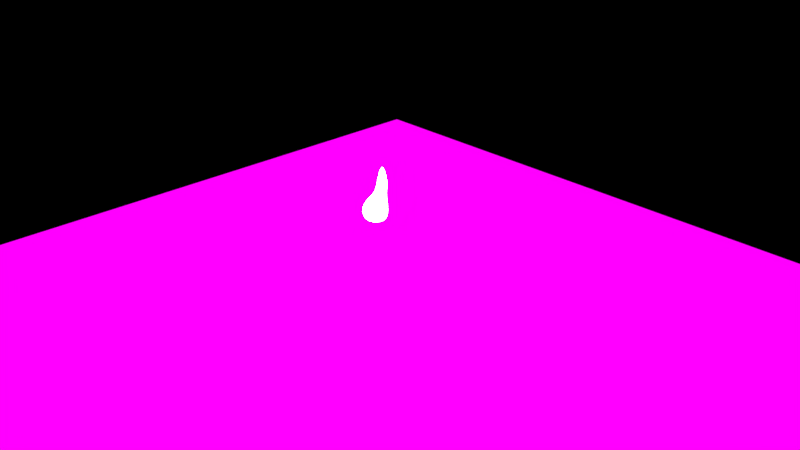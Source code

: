 # Source: candleTable02.blend  (saved by Blender 2.79.7; exported with 4.5.12 LTS)
import bpy
from mathutils import Matrix  # noqa: F401  (used for matrix-valued properties, if any)

bpy.ops.wm.read_factory_settings(use_empty=True)
scene = bpy.context.scene
scene.name = 'Scene'

# ---- collections
col_collection_1 = bpy.data.collections.new('Collection 1'); scene.collection.children.link(col_collection_1)

# ---- images (referenced by path relative to the original .blend; pixels are not part of the script)
import os
ASSET_DIR = os.environ.get("B2B_ASSET_DIR", "")  # directory of the original .blend (textures are referenced by path, not embedded)
HERE = os.path.dirname(os.path.abspath(__file__))  # packed textures are extracted next to this script under _unpacked/

def load_image(name, relpath, width, height, colorspace="sRGB"):
    """Load a texture the original file referenced (path relative to the .blend, or extracted next to this script)."""
    p = next((c for c in (os.path.join(HERE, relpath), os.path.join(ASSET_DIR, relpath)) if relpath and os.path.exists(c)), "")
    if p:
        img = bpy.data.images.load(p, check_existing=True)
        img.name = name
    else:  # same state as the original file: an image datablock whose file is absent (Cycles renders it pink)
        img = bpy.data.images.new(name, width, height)
        img.source = "FILE"
        img.filepath = "//" + (relpath or name)
    img.colorspace_settings.name = colorspace
    return img
img_piresbaked = load_image('piresBaked', 'piresBaked.png', 1024, 1024, 'sRGB')
img_velabaked = load_image('velaBaked', 'velaBaked.png', 1024, 1024, 'sRGB')
img_mesabaked = load_image('mesaBaked', 'mesaBaked.png', 1024, 1024, 'sRGB')

# ---- materials (node trees are filled in below, after node groups)
mat_black = bpy.data.materials.new('black')
mat_black.alpha_threshold = 0.0
mat_black.roughness = 0.5
mat_pires = bpy.data.materials.new('PIRES')
mat_pires.alpha_threshold = 0.0
mat_pires.roughness = 0.5
mat_chamacycles = bpy.data.materials.new('chamaCycles')
mat_chamacycles.alpha_threshold = 0.0
mat_chamacycles.roughness = 0.5
mat_vela = bpy.data.materials.new('VELA')
mat_vela.alpha_threshold = 0.0
mat_vela.roughness = 0.5
mat_mesa = bpy.data.materials.new('MESA')
mat_mesa.alpha_threshold = 0.0
mat_mesa.roughness = 0.5

# ---- material node trees
mat_black.use_nodes = True; mat_black.node_tree.nodes.clear()
_N = mat_black.node_tree.nodes; _L = mat_black.node_tree.links
n0 = _N.new('ShaderNodeOutputMaterial'); n0.name = 'Material Output'; n0.location = (300, 300)
n1 = _N.new('ShaderNodeBsdfDiffuse'); n1.name = 'Diffuse BSDF'; n1.location = (10, 300)
n1.inputs[0].default_value = (0.0, 0.0, 0.0, 1.0)
_L.new(n1.outputs[0], n0.inputs[0])
n0.is_active_output = True
mat_pires.use_nodes = True; mat_pires.node_tree.nodes.clear()
_N = mat_pires.node_tree.nodes; _L = mat_pires.node_tree.links
n0 = _N.new('ShaderNodeOutputMaterial'); n0.name = 'Material Output'; n0.location = (300, 300)
n1 = _N.new('ShaderNodeTexImage'); n1.name = 'Image Texture'; n1.location = (-180, 300)
n1.width = 140
n1.image = img_piresbaked
n2 = _N.new('ShaderNodeEmission'); n2.name = 'Emission'; n2.location = (10, 300)
_L.new(n2.outputs[0], n0.inputs[0])
_L.new(n1.outputs[0], n2.inputs[0])
n0.is_active_output = True
mat_chamacycles.use_nodes = True; mat_chamacycles.node_tree.nodes.clear()
_N = mat_chamacycles.node_tree.nodes; _L = mat_chamacycles.node_tree.links
n0 = _N.new('ShaderNodeOutputMaterial'); n0.name = 'Material Output'; n0.location = (300, 300)
n1 = _N.new('ShaderNodeEmission'); n1.name = 'Emission'; n1.location = (10, 300)
n1.inputs[0].default_value = (0.8, 0.3439, 0.0697, 1.0)
n1.inputs[1].default_value = 30.0
_L.new(n1.outputs[0], n0.inputs[0])
n0.is_active_output = True
mat_vela.use_nodes = True; mat_vela.node_tree.nodes.clear()
_N = mat_vela.node_tree.nodes; _L = mat_vela.node_tree.links
n0 = _N.new('ShaderNodeOutputMaterial'); n0.name = 'Material Output'; n0.location = (300, 300)
n1 = _N.new('ShaderNodeTexImage'); n1.name = 'Image Texture'; n1.location = (-180, 300)
n1.width = 140
n1.image = img_velabaked
n2 = _N.new('ShaderNodeEmission'); n2.name = 'Emission'; n2.location = (10, 300)
_L.new(n2.outputs[0], n0.inputs[0])
_L.new(n1.outputs[0], n2.inputs[0])
n0.is_active_output = True
mat_mesa.use_nodes = True; mat_mesa.node_tree.nodes.clear()
_N = mat_mesa.node_tree.nodes; _L = mat_mesa.node_tree.links
n0 = _N.new('ShaderNodeOutputMaterial'); n0.name = 'Material Output'; n0.location = (300, 300)
n1 = _N.new('ShaderNodeTexImage'); n1.name = 'Image Texture'; n1.location = (-180, 300)
n1.width = 140
n1.image = img_mesabaked
n2 = _N.new('ShaderNodeEmission'); n2.name = 'Emission'; n2.location = (10, 300)
_L.new(n2.outputs[0], n0.inputs[0])
_L.new(n1.outputs[0], n2.inputs[0])
n0.is_active_output = True

# ---- world
world_world = bpy.data.worlds.new('World'); scene.world = world_world
world_world.color = (0.0, 0.0, 0.0)
world_world.use_sun_shadow = False
world_world.sun_shadow_jitter_overblur = 0.0
world_world.cycles.sampling_method = 'MANUAL'

# ---- cameras
cam_camera = bpy.data.cameras.new('Camera')
cam_camera.clip_end = 100.0
cam_camera.lens = 35.0
cam_camera.sensor_width = 32.0
cam_camera.sensor_height = 18.0
cam_camera.ortho_scale = 7.314
cam_camera.dof.focus_distance = 0.0

# ---- lights
light_lamp = bpy.data.lights.new('Lamp', 'POINT')
light_lamp.color = (1.0, 0.8286, 0.529)
light_lamp.transmission_factor = 0.0
light_lamp.cutoff_distance = 30.0
light_lamp.energy = 30.0
light_lamp.shadow_buffer_clip_start = 1.001
light_lamp.shadow_soft_size = 0.5
light_lamp.shadow_maximum_resolution = 0.006
light_lamp.use_absolute_resolution = True

# ---- meshes
me_cube = bpy.data.meshes.new('Cube')
me_cube.from_pydata([(-1.0, -1.0, -1.0), (-1.0, -1.0, 1.0), (-1.0, 1.0, -1.0), (-1.0, 1.0, 1.0), (1.0, -1.0, -1.0), (1.0, -1.0, 1.0), (1.0, 1.0, -1.0), (1.0, 1.0, 1.0)], [], [(0, 1, 3, 2), (2, 3, 7, 6), (6, 7, 5, 4), (4, 5, 1, 0), (2, 6, 4, 0)])
me_cube.materials.append(mat_black)
me_cube.use_remesh_preserve_volume = False
me_cube.use_remesh_preserve_attributes = False
me_cube.use_mirror_vertex_groups = False
me_cube.update()
me_cylinder_001 = bpy.data.meshes.new('Cylinder.001')
me_cylinder_001.from_pydata([(0.0, 2.25, -0.065), (-6.762e-08, 0.7444, -0.1057), (1.591, 1.591, -0.065), (0.5264, 0.5264, -0.1057), (2.25, -9.835e-08, -0.065), (0.7444, -1.814e-07, -0.1057), (1.591, -1.591, -0.065), (0.5264, -0.5264, -0.1057), (-1.967e-07, -2.25, -0.065), (-1.821e-08, -0.7444, -0.1057), (-1.591, -1.591, -0.065), (-0.5264, -0.5264, -0.1057), (-2.25, 2.683e-08, -0.065), (-0.7444, 7.413e-08, -0.1057), (-1.591, 1.591, -0.065), (-0.5264, 0.5264, -0.1057), (0.0, 2.25, -0.02167), (0.0, 2.25, 0.02167), (1.591, 1.591, 0.02167), (1.591, 1.591, -0.02167), (2.25, -9.835e-08, 0.02167), (2.25, -9.835e-08, -0.02167), (1.591, -1.591, 0.02167), (1.591, -1.591, -0.02167), (-1.967e-07, -2.25, 0.02167), (-1.967e-07, -2.25, -0.02167), (-1.591, -1.591, 0.02167), (-1.591, -1.591, -0.02167), (-2.25, 2.683e-08, 0.02167), (-2.25, 2.683e-08, -0.02167), (-1.591, 1.591, 0.02167), (-1.591, 1.591, -0.02167), (1.591, 1.591, 0.065), (0.0, 2.25, 0.065), (2.25, -9.835e-08, 0.065), (1.591, -1.591, 0.065), (-1.967e-07, -2.25, 0.065), (-1.591, -1.591, 0.065), (-2.25, 2.683e-08, 0.065), (-1.591, 1.591, 0.065), (1.449, 1.449, 0.065), (0.0, 2.049, 0.065), (2.049, -9.187e-08, 0.065), (1.449, -1.449, 0.065), (-1.837e-07, -2.049, 0.065), (-1.449, -1.449, 0.065), (-2.049, 2.683e-08, 0.065), (-1.449, 1.449, 0.065), (0.6196, 0.6196, -0.1057), (-6.975e-08, 0.8763, -0.1057), (0.8763, -1.665e-07, -0.1057), (0.6196, -0.6196, -0.1057), (-4.587e-08, -0.8763, -0.1057), (-0.6196, -0.6196, -0.1057), (-0.8763, 8.052e-08, -0.1057), (-0.6196, 0.6196, -0.1057)], [], [(17, 33, 32, 18), (18, 32, 34, 20), (20, 34, 35, 22), (22, 35, 36, 24), (24, 36, 37, 26), (26, 37, 38, 28), (3, 1, 15, 13, 11, 9, 7, 5), (28, 38, 39, 30), (30, 39, 33, 17), (14, 31, 16, 0), (31, 30, 17, 16), (12, 29, 31, 14), (29, 28, 30, 31), (10, 27, 29, 12), (27, 26, 28, 29), (8, 25, 27, 10), (25, 24, 26, 27), (6, 23, 25, 8), (23, 22, 24, 25), (4, 21, 23, 6), (21, 20, 22, 23), (2, 19, 21, 4), (19, 18, 20, 21), (0, 16, 19, 2), (16, 17, 18, 19), (41, 40, 32, 33), (40, 42, 34, 32), (42, 43, 35, 34), (43, 44, 36, 35), (44, 45, 37, 36), (45, 46, 38, 37), (46, 47, 39, 38), (47, 41, 33, 39), (49, 48, 40, 41), (48, 50, 42, 40), (50, 51, 43, 42), (51, 52, 44, 43), (52, 53, 45, 44), (53, 54, 46, 45), (54, 55, 47, 46), (55, 49, 41, 47), (1, 3, 48, 49), (3, 5, 50, 48), (5, 7, 51, 50), (7, 9, 52, 51), (9, 11, 53, 52), (11, 13, 54, 53), (13, 15, 55, 54), (15, 1, 49, 55)])
_uv = me_cylinder_001.uv_layers.new(name='UVMap')
_uv.uv.foreach_set('vector', [0.6878, 0.9534, 0.684, 0.9433, 0.9435, 0.6833, 0.9534, 0.6878, 0.9534, 0.6878, 0.9435, 0.6833, 0.9433, 0.316, 0.9534, 0.3122, 0.9534, 0.3122, 0.9433, 0.316, 0.6833, 0.05642, 0.6878, 0.04656, 0.6878, 0.04656, 0.6833, 0.05642, 0.3159, 0.05674, 0.3121, 0.0466, 0.3121, 0.0466, 0.3159, 0.05674, 0.05642, 0.3167, 0.04656, 0.3122, 0.04656, 0.3122, 0.05642, 0.3167, 0.05673, 0.684, 0.04658, 0.6878, 0.6447, 0.5597, 0.5601, 0.6446, 0.4403, 0.6447, 0.3554, 0.5601, 0.3553, 0.4403, 0.4399, 0.3554, 0.5597, 0.3553, 0.6445, 0.4399, 0.04658, 0.6878, 0.05673, 0.684, 0.3167, 0.9436, 0.3122, 0.9534, 0.3122, 0.9534, 0.3167, 0.9436, 0.684, 0.9433, 0.6878, 0.9534, 0.3042, 0.9727, 0.3082, 0.963, 0.6917, 0.963, 0.6958, 0.9727, 0.3082, 0.963, 0.3122, 0.9534, 0.6878, 0.9534, 0.6917, 0.963, 0.02727, 0.6958, 0.03703, 0.6918, 0.3082, 0.963, 0.3042, 0.9727, 0.03703, 0.6918, 0.04658, 0.6878, 0.3122, 0.9534, 0.3082, 0.963, 0.02727, 0.3042, 0.03702, 0.3083, 0.03703, 0.6918, 0.02727, 0.6958, 0.03702, 0.3083, 0.04656, 0.3122, 0.04658, 0.6878, 0.03703, 0.6918, 0.3042, 0.02729, 0.3082, 0.03704, 0.03702, 0.3083, 0.02727, 0.3042, 0.3082, 0.03704, 0.3121, 0.0466, 0.04656, 0.3122, 0.03702, 0.3083, 0.6958, 0.02727, 0.6917, 0.03702, 0.3082, 0.03704, 0.3042, 0.02729, 0.6917, 0.03702, 0.6878, 0.04656, 0.3121, 0.0466, 0.3082, 0.03704, 0.9727, 0.3042, 0.963, 0.3082, 0.6917, 0.03702, 0.6958, 0.02727, 0.963, 0.3082, 0.9534, 0.3122, 0.6878, 0.04656, 0.6917, 0.03702, 0.9727, 0.6958, 0.963, 0.6918, 0.963, 0.3082, 0.9727, 0.3042, 0.963, 0.6918, 0.9534, 0.6878, 0.9534, 0.3122, 0.963, 0.3082, 0.6958, 0.9727, 0.6917, 0.963, 0.963, 0.6918, 0.9727, 0.6958, 0.6917, 0.963, 0.6878, 0.9534, 0.9534, 0.6878, 0.963, 0.6918, 0.6672, 0.9009, 0.9017, 0.6653, 0.9435, 0.6833, 0.684, 0.9433, 0.9017, 0.6653, 0.9009, 0.3328, 0.9433, 0.316, 0.9435, 0.6833, 0.9009, 0.3328, 0.6652, 0.09827, 0.6833, 0.05642, 0.9433, 0.316, 0.6652, 0.09827, 0.3328, 0.09908, 0.3159, 0.05674, 0.6833, 0.05642, 0.3328, 0.09908, 0.09827, 0.3347, 0.05642, 0.3167, 0.3159, 0.05674, 0.09827, 0.3347, 0.09907, 0.6672, 0.05673, 0.684, 0.05642, 0.3167, 0.09907, 0.6672, 0.3347, 0.9017, 0.3167, 0.9436, 0.05673, 0.684, 0.3347, 0.9017, 0.6672, 0.9009, 0.684, 0.9433, 0.3167, 0.9436, 0.5707, 0.6702, 0.6704, 0.5703, 0.9017, 0.6653, 0.6672, 0.9009, 0.6704, 0.5703, 0.6702, 0.4293, 0.9009, 0.3328, 0.9017, 0.6653, 0.6702, 0.4293, 0.5703, 0.3296, 0.6652, 0.09827, 0.9009, 0.3328, 0.5703, 0.3296, 0.4292, 0.3298, 0.3328, 0.09908, 0.6652, 0.09827, 0.4292, 0.3298, 0.3296, 0.4297, 0.09827, 0.3347, 0.3328, 0.09908, 0.3296, 0.4297, 0.3298, 0.5707, 0.09907, 0.6672, 0.09827, 0.3347, 0.3298, 0.5707, 0.4297, 0.6704, 0.3347, 0.9017, 0.09907, 0.6672, 0.4297, 0.6704, 0.5707, 0.6702, 0.6672, 0.9009, 0.3347, 0.9017, 0.5601, 0.6446, 0.6447, 0.5597, 0.6704, 0.5703, 0.5707, 0.6702, 0.6447, 0.5597, 0.6445, 0.4399, 0.6702, 0.4293, 0.6704, 0.5703, 0.6445, 0.4399, 0.5597, 0.3553, 0.5703, 0.3296, 0.6702, 0.4293, 0.5597, 0.3553, 0.4399, 0.3554, 0.4292, 0.3298, 0.5703, 0.3296, 0.4399, 0.3554, 0.3553, 0.4403, 0.3296, 0.4297, 0.4292, 0.3298, 0.3553, 0.4403, 0.3554, 0.5601, 0.3298, 0.5707, 0.3296, 0.4297, 0.3554, 0.5601, 0.4403, 0.6447, 0.4297, 0.6704, 0.3298, 0.5707, 0.4403, 0.6447, 0.5601, 0.6446, 0.5707, 0.6702, 0.4297, 0.6704])
me_cylinder_001.materials.append(mat_pires)
me_cylinder_001.use_remesh_preserve_volume = False
me_cylinder_001.use_remesh_preserve_attributes = False
me_cylinder_001.use_mirror_vertex_groups = False
me_cylinder_001.update()
me_cube_001 = bpy.data.meshes.new('Cube.001')
me_cube_001.from_pydata([(-0.2422, -0.02959, -0.01123), (-0.05792, 0.1542, -0.01162), (0.1249, -0.02962, -0.01118), (-0.06026, -0.2138, -0.01027), (-0.02026, -0.009183, -0.2106), (-0.001701, 0.04663, 0.7247), (-0.2053, -0.01699, -0.2071), (-0.1727, -0.1489, -0.004207), (-0.02798, 0.03682, 0.3366), (-0.1712, 0.09537, -0.005077), (-0.03676, 0.1512, -0.2069), (0.049, 0.1141, 0.3366), (0.07255, 0.09535, -0.005045), (0.1316, -0.01644, -0.2069), (0.1264, 0.03654, 0.3364), (0.07104, -0.1489, -0.004176), (-0.03681, -0.1845, -0.207), (0.04997, -0.04047, 0.3366), (-0.1715, -0.1443, -0.1599), (-0.007758, -0.02687, 0.2568), (-0.1716, 0.09889, -0.16), (-0.01125, 0.08322, 0.2564), (0.07168, -0.1443, -0.1599), (0.09988, -0.02867, 0.256), (0.07166, 0.09891, -0.16), (0.09629, 0.08137, 0.2556), (-0.02905, 0.02064, 0.1938), (0.0342, 0.08768, 0.1925), (0.104, 0.01732, 0.1924), (0.03737, -0.05125, 0.1931), (-0.01925, -0.03859, 0.1602), (-0.02382, 0.06641, 0.1593), (0.07422, 0.06232, 0.1575), (0.0791, -0.04254, 0.1584)], [], [(0, 6, 18, 7), (26, 30, 19, 8), (26, 8, 21, 31), (0, 9, 20, 6), (1, 10, 20, 9), (27, 31, 21, 11), (27, 11, 25, 32), (1, 12, 24, 10), (2, 13, 24, 12), (28, 32, 25, 14), (28, 14, 23, 33), (2, 15, 22, 13), (3, 16, 22, 15), (29, 33, 23, 17), (29, 17, 19, 30), (3, 7, 18, 16), (4, 6, 20, 10), (4, 10, 24, 13), (4, 13, 22, 16), (4, 16, 18, 6), (5, 14, 25, 11), (5, 11, 21, 8), (5, 8, 19, 17), (5, 17, 23, 14), (3, 29, 30, 7), (3, 15, 33, 29), (2, 28, 33, 15), (2, 12, 32, 28), (1, 27, 32, 12), (1, 9, 31, 27), (0, 26, 31, 9), (0, 7, 30, 26)])
me_cube_001.polygons.foreach_set('use_smooth', [True] * 32)
_uv = me_cube_001.uv_layers.new(name='UVMap')
_uv.uv.foreach_set('vector', [0.5, 0.125, 0.375, 0.125, 0.375, 0.0, 0.5, 0.0, 0.5625, 0.125, 0.5625, 0.0, 0.625, 0.0, 0.625, 0.125, 0.5625, 0.125, 0.625, 0.125, 0.625, 0.25, 0.5625, 0.25, 0.5, 0.125, 0.5, 0.25, 0.375, 0.25, 0.375, 0.125, 0.5, 0.375, 0.375, 0.375, 0.375, 0.25, 0.5, 0.25, 0.5625, 0.375, 0.5625, 0.25, 0.625, 0.25, 0.625, 0.375, 0.5625, 0.375, 0.625, 0.375, 0.6562, 0.4688, 0.5781, 0.4844, 0.5, 0.375, 0.5, 0.5, 0.3438, 0.4688, 0.375, 0.375, 0.5, 0.625, 0.375, 0.625, 0.3438, 0.4688, 0.5, 0.5, 0.5625, 0.625, 0.5781, 0.4844, 0.6562, 0.4688, 0.625, 0.625, 0.5625, 0.625, 0.625, 0.625, 0.6562, 0.7812, 0.5781, 0.7656, 0.5, 0.625, 0.5, 0.75, 0.3438, 0.7812, 0.375, 0.625, 0.5, 0.875, 0.375, 0.875, 0.3438, 0.7812, 0.5, 0.75, 0.5625, 0.875, 0.5781, 0.7656, 0.6562, 0.7812, 0.625, 0.875, 0.5625, 0.875, 0.625, 0.875, 0.625, 1.0, 0.5625, 1.0, 0.5, 0.875, 0.5, 1.0, 0.375, 1.0, 0.375, 0.875, 0.25, 0.625, 0.125, 0.625, 0.125, 0.5, 0.25, 0.5, 0.25, 0.625, 0.25, 0.5, 0.3438, 0.4688, 0.375, 0.625, 0.25, 0.625, 0.375, 0.625, 0.3438, 0.7812, 0.25, 0.75, 0.25, 0.625, 0.25, 0.75, 0.125, 0.75, 0.125, 0.625, 0.75, 0.625, 0.625, 0.625, 0.6562, 0.4688, 0.75, 0.5, 0.75, 0.625, 0.75, 0.5, 0.875, 0.5, 0.875, 0.625, 0.75, 0.625, 0.875, 0.625, 0.875, 0.75, 0.75, 0.75, 0.75, 0.625, 0.75, 0.75, 0.6562, 0.7812, 0.625, 0.625, 0.5, 0.875, 0.5625, 0.875, 0.5625, 1.0, 0.5, 1.0, 0.5, 0.875, 0.5, 0.75, 0.5781, 0.7656, 0.5625, 0.875, 0.5, 0.625, 0.5625, 0.625, 0.5781, 0.7656, 0.5, 0.75, 0.5, 0.625, 0.5, 0.5, 0.5781, 0.4844, 0.5625, 0.625, 0.5, 0.375, 0.5625, 0.375, 0.5781, 0.4844, 0.5, 0.5, 0.5, 0.375, 0.5, 0.25, 0.5625, 0.25, 0.5625, 0.375, 0.5, 0.125, 0.5625, 0.125, 0.5625, 0.25, 0.5, 0.25, 0.5, 0.125, 0.5, 0.0, 0.5625, 0.0, 0.5625, 0.125])
me_cube_001.materials.append(mat_chamacycles)
me_cube_001.use_remesh_preserve_volume = False
me_cube_001.use_remesh_preserve_attributes = False
me_cube_001.use_mirror_vertex_groups = False
me_cube_001.update()
me_cylinder = bpy.data.meshes.new('Cylinder')
me_cylinder.from_pydata([(0.0, 0.6, -1.0), (0.0, 0.6, -0.2464), (0.4243, 0.4243, -1.0), (0.4243, 0.4243, -0.2464), (0.6, -2.623e-08, -1.0), (0.6, -2.623e-08, -0.2464), (0.4243, -0.4243, -1.0), (0.4243, -0.4243, -0.2464), (-5.245e-08, -0.6, -1.0), (-5.245e-08, -0.6, -0.2464), (-0.4243, -0.4243, -1.0), (-0.4243, -0.4243, -0.2464), (-0.6, 7.155e-09, -1.0), (-0.6, 7.155e-09, -0.2464), (-0.4243, 0.4243, -1.0), (-0.4243, 0.4243, -0.2464), (0.03499, 0.03499, 0.1148), (-1.374e-08, 0.04951, 0.1148), (0.04949, -2.249e-05, 0.1146), (0.03501, -0.03501, 0.1148), (-3.129e-05, -0.04955, 0.1147), (-0.03501, -0.03501, 0.1148), (-0.04951, -2.447e-10, 0.1148), (-0.03501, 0.03501, 0.1148), (0.3875, 0.39, 0.2568), (6.158e-09, 0.6, 0.1825), (0.594, -0.01641, 0.08144), (0.4169, -0.4603, 0.06299), (-0.01623, -0.621, 0.1228), (-0.4243, -0.4243, 0.1178), (-0.6, 7.155e-09, 0.1825), (-0.3963, 0.3912, 0.2248), (0.2866, 0.2883, 0.2044), (-0.0007041, 0.4187, 0.1844), (0.4131, -0.01662, 0.08216), (0.288, -0.334, 0.05882), (-0.01697, -0.4411, 0.1165), (-0.2977, -0.2981, 0.178), (-0.4193, 1.566e-08, 0.1825), (-0.2992, 0.2874, 0.1987), (-2.889e-09, 0.5335, -1.036), (0.3773, 0.3773, -1.036), (0.5335, -2.291e-08, -1.036), (0.3773, -0.3773, -1.036), (-4.953e-08, -0.5335, -1.036), (-0.3773, -0.3773, -1.036), (-0.5335, 6.775e-09, -1.036), (-0.3773, 0.3773, -1.036), (0.1408, 0.1413, 0.1379), (-0.000875, 0.2046, 0.1363), (0.2012, -0.004515, 0.1058), (0.1408, -0.1505, 0.1031), (-0.007112, -0.2144, 0.1044), (-0.1467, -0.1471, 0.1284), (-0.2053, 8.001e-09, 0.1338), (-0.1452, 0.1452, 0.1338), (0.5411, 0.5411, -0.2373), (1.131e-08, 0.7653, -0.2373), (0.8546, -3.313e-08, -0.2373), (0.6305, -0.5411, -0.2373), (-5.559e-08, -0.7653, -0.2373), (-0.5411, -0.5411, -0.2373), (-0.7653, 9.447e-09, -0.2373), (-0.5411, 0.5411, -0.2373), (0.4348, 0.4372, 0.2456), (9.902e-09, 0.6659, 0.1734), (0.6599, -0.01641, 0.07239), (0.4635, -0.5069, 0.05394), (-0.01623, -0.6869, 0.1137), (-0.4708, -0.4708, 0.1088), (-0.6659, 7.736e-09, 0.1734), (-0.4814, 0.4504, 0.2318), (-0.3747, -0.4826, -0.4936), (-0.07634, -0.6062, -0.4936), (-0.07634, -0.7225, -0.4873), (-0.4569, -0.5648, -0.4873), (0.4825, -0.3691, -0.3849), (0.6021, -0.08019, -0.3849), (0.804, -0.08019, -0.3788), (0.6514, -0.4486, -0.3788), (0.01944, 0.05403, 0.352), (-0.02268, 0.04162, 0.2286), (0.01233, 0.02712, 0.2286), (0.05445, 0.03953, 0.352), (0.06895, 0.004525, 0.352), (0.02683, -0.007886, 0.2286), (0.01232, -0.0429, 0.2286), (0.05445, -0.03048, 0.352), (0.03499, 0.03499, 0.1148), (-1.374e-08, 0.04951, 0.1148), (0.04949, -2.249e-05, 0.1146), (0.03501, -0.03501, 0.1148), (-3.129e-05, -0.04955, 0.1147), (-0.03501, -0.03501, 0.1148), (-0.04951, -2.447e-10, 0.1148), (-0.03501, 0.03501, 0.1148), (0.03501, 0.03501, 0.4735), (-1.374e-08, 0.04951, 0.4735), (0.04951, -1.691e-08, 0.4735), (0.03501, -0.03501, 0.4735), (-1.826e-08, -0.04951, 0.4735), (-0.03501, -0.03501, 0.4735), (-0.04951, -2.447e-10, 0.4735), (-0.03501, 0.03501, 0.4735), (-0.05769, 0.02712, 0.2286), (-0.01557, 0.03953, 0.352), (-0.03007, 0.004525, 0.352), (-0.07219, -0.007885, 0.2286), (-0.05769, -0.04289, 0.2286), (-0.01557, -0.03048, 0.352), (0.01944, -0.04498, 0.352), (-0.02278, -0.05753, 0.2282)], [], [(0, 1, 3, 2), (2, 3, 5, 4), (4, 5, 7, 6), (6, 7, 9, 8), (8, 9, 11, 10), (10, 11, 13, 12), (59, 7, 76, 79), (12, 13, 15, 14), (14, 15, 1, 0), (4, 6, 43, 42), (30, 31, 71, 70), (29, 30, 70, 69), (9, 60, 74, 73), (28, 29, 69, 68), (15, 13, 62, 63), (5, 3, 56, 58), (27, 28, 68, 67), (33, 32, 24, 25), (32, 34, 26, 24), (34, 35, 27, 26), (35, 36, 28, 27), (36, 37, 29, 28), (37, 38, 30, 29), (38, 39, 31, 30), (39, 33, 25, 31), (49, 48, 32, 33), (48, 50, 34, 32), (50, 51, 35, 34), (51, 52, 36, 35), (52, 53, 37, 36), (53, 54, 38, 37), (54, 55, 39, 38), (55, 49, 33, 39), (10, 12, 46, 45), (6, 8, 44, 43), (12, 14, 47, 46), (2, 4, 42, 41), (8, 10, 45, 44), (14, 0, 40, 47), (0, 2, 41, 40), (17, 16, 48, 49), (16, 18, 50, 48), (18, 19, 51, 50), (19, 20, 52, 51), (20, 21, 53, 52), (21, 22, 54, 53), (22, 23, 55, 54), (23, 17, 49, 55), (61, 60, 68, 69), (57, 63, 71, 65), (56, 57, 65, 64), (59, 58, 66, 67), (62, 61, 69, 70), (60, 59, 67, 68), (63, 62, 70, 71), (58, 56, 64, 66), (1, 15, 63, 57), (3, 1, 57, 56), (31, 25, 65, 71), (25, 24, 64, 65), (13, 11, 61, 62), (24, 26, 66, 64), (9, 7, 59, 60), (26, 27, 67, 66), (72, 73, 74, 75), (60, 61, 75, 74), (61, 11, 72, 75), (11, 9, 73, 72), (76, 77, 78, 79), (7, 5, 77, 76), (58, 59, 79, 78), (5, 58, 78, 77), (111, 86, 87, 110), (92, 91, 86, 111), (85, 82, 83, 84), (90, 88, 82, 85), (104, 107, 106, 105), (95, 94, 107, 104), (108, 111, 110, 109), (93, 92, 111, 108), (87, 84, 98, 99), (83, 80, 97, 96), (80, 105, 103, 97), (106, 109, 101, 102), (110, 87, 99, 100), (84, 83, 96, 98), (105, 106, 102, 103), (109, 110, 100, 101), (94, 93, 108, 107), (107, 108, 109, 106), (89, 95, 104, 81), (81, 104, 105, 80), (88, 89, 81, 82), (82, 81, 80, 83), (91, 90, 85, 86), (86, 85, 84, 87), (96, 97, 103, 102, 101, 100, 99, 98)])
me_cylinder.polygons.foreach_set('use_smooth', [True] * 97)
_uv = me_cylinder.uv_layers.new(name='UVMap')
_uv.uv.foreach_set('vector', [0.4644, 0.2147, 0.4721, 0.3567, 0.3999, 0.3712, 0.3703, 0.2268, 0.3703, 0.2268, 0.3999, 0.3712, 0.3184, 0.3864, 0.2758, 0.2477, 0.2758, 0.2477, 0.3184, 0.3864, 0.2393, 0.4355, 0.1796, 0.2733, 0.1796, 0.2733, 0.2393, 0.4355, 0.1306, 0.5111, 0.06286, 0.288, 0.9198, 0.2219, 0.8857, 0.4969, 0.7406, 0.4259, 0.776, 0.2304, 0.776, 0.2304, 0.7406, 0.4259, 0.6331, 0.3812, 0.6627, 0.2201, 0.2856, 0.4656, 0.2393, 0.4355, 0.2796, 0.4287, 0.2899, 0.4436, 0.6627, 0.2201, 0.6331, 0.3812, 0.5491, 0.3592, 0.5609, 0.2129, 0.5609, 0.2129, 0.5491, 0.3592, 0.4721, 0.3567, 0.4644, 0.2147, 0.2758, 0.2477, 0.1796, 0.2733, 0.1765, 0.2562, 0.272, 0.2309, 0.5894, 0.4704, 0.5343, 0.4423, 0.5368, 0.4347, 0.5954, 0.4631, 0.6392, 0.5308, 0.5894, 0.4704, 0.5954, 0.4631, 0.6503, 0.5258, 0.8857, 0.4969, 0.8243, 0.5998, 0.7747, 0.4973, 0.7789, 0.4875, 0.6575, 0.6418, 0.6392, 0.5308, 0.6503, 0.5258, 0.6745, 0.6455, 0.5491, 0.3592, 0.6331, 0.3812, 0.6207, 0.4086, 0.544, 0.3837, 0.3184, 0.3864, 0.3999, 0.3712, 0.404, 0.3905, 0.335, 0.4285, 0.3289, 0.5305, 0.2919, 0.6353, 0.2734, 0.6356, 0.3192, 0.5245, 0.4795, 0.4583, 0.4342, 0.4688, 0.4262, 0.4463, 0.4796, 0.4354, 0.4342, 0.4688, 0.3922, 0.4974, 0.3749, 0.4769, 0.4262, 0.4463, 0.3922, 0.4974, 0.3589, 0.547, 0.3289, 0.5305, 0.3749, 0.4769, 0.3589, 0.547, 0.3456, 0.6314, 0.2919, 0.6353, 0.3289, 0.5305, 0.6073, 0.626, 0.6052, 0.5427, 0.6392, 0.5308, 0.6575, 0.6418, 0.6052, 0.5427, 0.5703, 0.4907, 0.5894, 0.4704, 0.6392, 0.5308, 0.5703, 0.4907, 0.5258, 0.4648, 0.5343, 0.4423, 0.5894, 0.4704, 0.5258, 0.4648, 0.4795, 0.4583, 0.4796, 0.4354, 0.5343, 0.4423, 0.4791, 0.4968, 0.4493, 0.5058, 0.4342, 0.4688, 0.4795, 0.4583, 0.4493, 0.5058, 0.4243, 0.5278, 0.3922, 0.4974, 0.4342, 0.4688, 0.4243, 0.5278, 0.4099, 0.563, 0.3589, 0.547, 0.3922, 0.4974, 0.4099, 0.563, 0.4168, 0.6114, 0.3456, 0.6314, 0.3589, 0.547, 0.5474, 0.5966, 0.5543, 0.5525, 0.6052, 0.5427, 0.6073, 0.626, 0.5543, 0.5525, 0.5374, 0.5191, 0.5703, 0.4907, 0.6052, 0.5427, 0.5374, 0.5191, 0.5099, 0.5009, 0.5258, 0.4648, 0.5703, 0.4907, 0.5099, 0.5009, 0.4791, 0.4968, 0.4795, 0.4583, 0.5258, 0.4648, 0.776, 0.2304, 0.6627, 0.2201, 0.6643, 0.2012, 0.7763, 0.2087, 0.1796, 0.2733, 0.06286, 0.288, 0.06755, 0.2682, 0.1765, 0.2562, 0.6627, 0.2201, 0.5609, 0.2129, 0.5616, 0.1952, 0.6643, 0.2012, 0.3703, 0.2268, 0.2758, 0.2477, 0.272, 0.2309, 0.3676, 0.21, 0.9198, 0.2219, 0.776, 0.2304, 0.7763, 0.2087, 0.9089, 0.197, 0.5609, 0.2129, 0.4644, 0.2147, 0.4634, 0.1976, 0.5616, 0.1952, 0.4644, 0.2147, 0.3703, 0.2268, 0.3676, 0.21, 0.4634, 0.1976, 0.4813, 0.5404, 0.4707, 0.5452, 0.4493, 0.5058, 0.4791, 0.4968, 0.4707, 0.5452, 0.463, 0.5543, 0.4243, 0.5278, 0.4493, 0.5058, 0.463, 0.5543, 0.4603, 0.5661, 0.4099, 0.563, 0.4243, 0.5278, 0.4603, 0.5661, 0.4642, 0.5783, 0.4168, 0.6114, 0.4099, 0.563, 0.5058, 0.5685, 0.5082, 0.5566, 0.5543, 0.5525, 0.5474, 0.5966, 0.5082, 0.5566, 0.5028, 0.5463, 0.5374, 0.5191, 0.5543, 0.5525, 0.5028, 0.5463, 0.4928, 0.5407, 0.5099, 0.5009, 0.5374, 0.5191, 0.4928, 0.5407, 0.4813, 0.5404, 0.4791, 0.4968, 0.5099, 0.5009, 0.7226, 0.4687, 0.8243, 0.5998, 0.6745, 0.6455, 0.6503, 0.5258, 0.4727, 0.3793, 0.544, 0.3837, 0.5368, 0.4347, 0.4795, 0.4278, 0.404, 0.3905, 0.4727, 0.3793, 0.4795, 0.4278, 0.4235, 0.4388, 0.2856, 0.4656, 0.335, 0.4285, 0.3693, 0.47, 0.3192, 0.5245, 0.6207, 0.4086, 0.7226, 0.4687, 0.6503, 0.5258, 0.5954, 0.4631, 0.1391, 0.5579, 0.2856, 0.4656, 0.3192, 0.5245, 0.2734, 0.6356, 0.544, 0.3837, 0.6207, 0.4086, 0.5954, 0.4631, 0.5368, 0.4347, 0.335, 0.4285, 0.404, 0.3905, 0.4235, 0.4388, 0.3693, 0.47, 0.4721, 0.3567, 0.5491, 0.3592, 0.544, 0.3837, 0.4727, 0.3793, 0.3999, 0.3712, 0.4721, 0.3567, 0.4727, 0.3793, 0.404, 0.3905, 0.5343, 0.4423, 0.4796, 0.4354, 0.4795, 0.4278, 0.5368, 0.4347, 0.4796, 0.4354, 0.4262, 0.4463, 0.4235, 0.4388, 0.4795, 0.4278, 0.6331, 0.3812, 0.7406, 0.4259, 0.7226, 0.4687, 0.6207, 0.4086, 0.4262, 0.4463, 0.3749, 0.4769, 0.3693, 0.47, 0.4235, 0.4388, 0.1306, 0.5111, 0.2393, 0.4355, 0.2856, 0.4656, 0.1391, 0.5579, 0.3749, 0.4769, 0.3289, 0.5305, 0.3192, 0.5245, 0.3693, 0.47, 0.766, 0.4707, 0.7789, 0.4875, 0.7747, 0.4973, 0.7592, 0.4743, 0.8243, 0.5998, 0.7226, 0.4687, 0.7592, 0.4743, 0.7747, 0.4973, 0.7226, 0.4687, 0.7406, 0.4259, 0.766, 0.4707, 0.7592, 0.4743, 0.7406, 0.4259, 0.8857, 0.4969, 0.7789, 0.4875, 0.766, 0.4707, 0.2796, 0.4287, 0.3057, 0.4161, 0.3178, 0.427, 0.2899, 0.4436, 0.2393, 0.4355, 0.3184, 0.3864, 0.3057, 0.4161, 0.2796, 0.4287, 0.335, 0.4285, 0.2856, 0.4656, 0.2899, 0.4436, 0.3178, 0.427, 0.3184, 0.3864, 0.335, 0.4285, 0.3178, 0.427, 0.3057, 0.4161, 0.161, 0.8063, 0.1804, 0.8063, 0.2036, 0.8679, 0.1842, 0.8679, 0.1721, 0.7493, 0.1954, 0.7493, 0.1804, 0.8063, 0.161, 0.8063, 0.2103, 0.8063, 0.2527, 0.8063, 0.2374, 0.8679, 0.2207, 0.8679, 0.2188, 0.7493, 0.2421, 0.7493, 0.2527, 0.8063, 0.2103, 0.8063, 0.1125, 0.8063, 0.1287, 0.8063, 0.1211, 0.8679, 0.09001, 0.8679, 0.1022, 0.7493, 0.1255, 0.7493, 0.1287, 0.8063, 0.1125, 0.8063, 0.1445, 0.8063, 0.161, 0.8063, 0.1842, 0.8679, 0.1581, 0.8679, 0.1488, 0.7493, 0.1721, 0.7493, 0.161, 0.8063, 0.1445, 0.8063, 0.2036, 0.8679, 0.2207, 0.8679, 0.2188, 0.9287, 0.1954, 0.9287, 0.2374, 0.8679, 0.2551, 0.8679, 0.2654, 0.9287, 0.2421, 0.9287, 0.2551, 0.8679, 0.2765, 0.8679, 0.2887, 0.9287, 0.2654, 0.9287, 0.1211, 0.8679, 0.1581, 0.8679, 0.1488, 0.9287, 0.1255, 0.9287, 0.1842, 0.8679, 0.2036, 0.8679, 0.1954, 0.9287, 0.1721, 0.9287, 0.2207, 0.8679, 0.2374, 0.8679, 0.2421, 0.9287, 0.2188, 0.9287, 0.09001, 0.8679, 0.1211, 0.8679, 0.1255, 0.9287, 0.1022, 0.9287, 0.1581, 0.8679, 0.1842, 0.8679, 0.1721, 0.9287, 0.1488, 0.9287, 0.1255, 0.7493, 0.1488, 0.7493, 0.1445, 0.8063, 0.1287, 0.8063, 0.1287, 0.8063, 0.1445, 0.8063, 0.1581, 0.8679, 0.1211, 0.8679, 0.07888, 0.7493, 0.1022, 0.7493, 0.1125, 0.8063, 0.09369, 0.8063, 0.2802, 0.8063, 0.299, 0.8063, 0.2765, 0.8679, 0.2551, 0.8679, 0.2421, 0.7493, 0.2654, 0.7493, 0.2802, 0.8063, 0.2527, 0.8063, 0.2527, 0.8063, 0.2802, 0.8063, 0.2551, 0.8679, 0.2374, 0.8679, 0.1954, 0.7493, 0.2188, 0.7493, 0.2103, 0.8063, 0.1804, 0.8063, 0.1804, 0.8063, 0.2103, 0.8063, 0.2207, 0.8679, 0.2036, 0.8679, 0.4105, 0.9173, 0.3972, 0.9228, 0.3839, 0.9173, 0.3784, 0.904, 0.3839, 0.8907, 0.3972, 0.8851, 0.4105, 0.8907, 0.416, 0.904])
me_cylinder.materials.append(mat_vela)
me_cylinder.use_remesh_preserve_volume = False
me_cylinder.use_remesh_preserve_attributes = False
me_cylinder.use_mirror_vertex_groups = False
me_cylinder.use_paint_bone_selection = False
me_cylinder.use_paint_mask = True
me_cylinder.update()
me_plane = bpy.data.meshes.new('Plane')
me_plane.from_pydata([(-1.0, -1.0, 0.0), (1.0, -1.0, 0.0), (-1.0, 1.0, 0.0), (1.0, 1.0, 0.0)], [], [(0, 1, 3, 2)])
_uv = me_plane.uv_layers.new(name='UVMap')
_uv.uv.foreach_set('vector', [0.0, 0.0, 1.0, 0.0, 1.0, 1.0, 0.0, 1.0])
me_plane.materials.append(mat_mesa)
me_plane.use_remesh_preserve_volume = False
me_plane.use_remesh_preserve_attributes = False
me_plane.use_mirror_vertex_groups = False
me_plane.update()

# ---- objects
ob_cube = bpy.data.objects.new('Cube', me_cube)
ob_pires = bpy.data.objects.new('pires', me_cylinder_001)
ob_chama = bpy.data.objects.new('chama', me_cube_001)
ob_vela = bpy.data.objects.new('vela', me_cylinder)
ob_mesa = bpy.data.objects.new('mesa', me_plane)
ob_lamp = bpy.data.objects.new('Lamp', light_lamp)
ob_camera = bpy.data.objects.new('Camera', cam_camera)

# ---- transforms, parenting, visibility, modifiers, constraints
ob_cube.location = (0.0, 0.0, 1.34)
ob_cube.scale = (6.347, 6.347, 2.554)
ob_cube.hide_viewport = True
ob_cube.lineart.crease_threshold = 0.0
ob_pires.location = (0.0001958, -0.02009, 0.1166)
ob_pires.lineart.crease_threshold = 0.0
_m = ob_pires.modifiers.new('Subsurf', 'SUBSURF')
_m.uv_smooth = 'PRESERVE_CORNERS'
_m.levels = 3
_m.render_levels = 4
_m.show_only_control_edges = False
ob_chama.location = (0.0571, -0.002876, 1.688)
ob_chama.rotation_euler = (0.0, -0.0, -0.3007)
ob_chama.lineart.crease_threshold = 0.0
_m = ob_chama.modifiers.new('Subsurf', 'SUBSURF')
_m.uv_smooth = 'PRESERVE_CORNERS'
_m.quality = 2
_m.show_only_control_edges = False
ob_vela.location = (0.0004357, 0.008649, 1.059)
ob_vela.rotation_euler = (0.0, -0.0, -0.3007)
ob_vela.lineart.crease_threshold = 0.0
_m = ob_vela.modifiers.new('Subsurf', 'SUBSURF')
_m.uv_smooth = 'PRESERVE_CORNERS'
_m.levels = 3
_m.render_levels = 3
_m.show_only_control_edges = False
ob_mesa.location = (0.0, 0.0, 0.0)
ob_mesa.scale = (5.486, 5.486, 5.486)
ob_mesa.lineart.crease_threshold = 0.0
ob_lamp.location = (0.3639, -0.2285, 2.889)
ob_lamp.rotation_euler = (0.6503, 0.05522, 1.866)
ob_lamp.lock_rotations_4d = False
ob_lamp.empty_display_type = 'ARROWS'
ob_lamp.color = (0.0, 0.0, 0.0, 0.0)
ob_lamp.lineart.crease_threshold = 0.0
ob_camera.location = (7.123, -6.311, 6.139)
ob_camera.rotation_euler = (1.109, 0.0, 0.8149)
ob_camera.lock_rotations_4d = False
ob_camera.empty_display_type = 'ARROWS'
ob_camera.color = (0.0, 0.0, 0.0, 0.0)
ob_camera.display_type = 'WIRE'
ob_camera.lineart.crease_threshold = 0.0

# ---- collection membership
col_collection_1.objects.link(ob_cube)
col_collection_1.objects.link(ob_pires)
col_collection_1.objects.link(ob_chama)
col_collection_1.objects.link(ob_vela)
col_collection_1.objects.link(ob_mesa)
col_collection_1.objects.link(ob_lamp)
col_collection_1.objects.link(ob_camera)

# ---- scene / render settings (as saved in the file)
scene.camera = ob_camera
scene.frame_start = 1; scene.frame_end = 250; scene.frame_set(1)
scene.render.engine = 'CYCLES'
scene.render.resolution_percentage = 50
scene.render.dither_intensity = 0.0
scene.cycles.samples = 64
scene.cycles.sampling_pattern = 'TABULATED_SOBOL'
scene.cycles.use_adaptive_sampling = False
scene.cycles.use_light_tree = False
scene.cycles.blur_glossy = 0.0
scene.cycles.sample_clamp_indirect = 0.0
scene.view_settings.view_transform = 'Standard'
bpy.context.view_layer.update()
